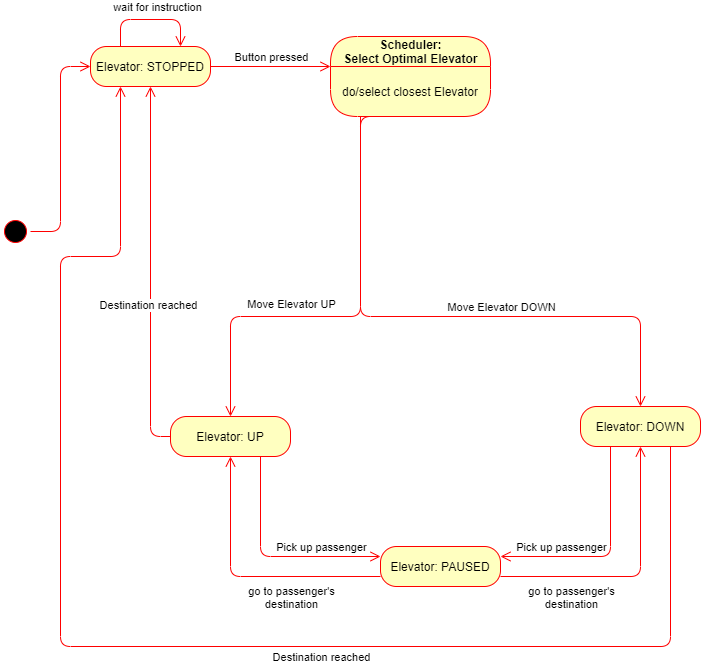

The diagram above was exported from draw.io. Its source (the exported page's mxGraphModel, read from the mxfile embedded in the PNG):
<mxGraphModel dx="1422" dy="794" grid="1" gridSize="10" guides="1" tooltips="1" connect="1" arrows="1" fold="1" page="1" pageScale="1" pageWidth="850" pageHeight="1100" math="0" shadow="0">
  <root>
    <mxCell id="0" />
    <mxCell id="1" parent="0" />
    <mxCell id="AgUk43DaRQtXCTuI8cT8-1" value="" style="ellipse;html=1;shape=startState;fillColor=#000000;strokeColor=#ff0000;" vertex="1" parent="1">
      <mxGeometry y="380" width="30" height="30" as="geometry" />
    </mxCell>
    <mxCell id="AgUk43DaRQtXCTuI8cT8-2" value="" style="edgeStyle=orthogonalEdgeStyle;html=1;verticalAlign=bottom;endArrow=open;endSize=8;strokeColor=#ff0000;entryX=0;entryY=0.5;entryDx=0;entryDy=0;" edge="1" source="AgUk43DaRQtXCTuI8cT8-1" parent="1" target="AgUk43DaRQtXCTuI8cT8-49">
      <mxGeometry relative="1" as="geometry">
        <mxPoint x="70" y="395" as="targetPoint" />
      </mxGeometry>
    </mxCell>
    <mxCell id="AgUk43DaRQtXCTuI8cT8-8" value="Scheduler:&lt;br&gt;Select&amp;nbsp;Optimal Elevator" style="swimlane;html=1;fontStyle=1;align=center;verticalAlign=middle;childLayout=stackLayout;horizontal=1;startSize=30;horizontalStack=0;resizeParent=0;resizeLast=1;container=0;fontColor=#000000;collapsible=0;rounded=1;arcSize=30;strokeColor=#ff0000;fillColor=#ffffc0;swimlaneFillColor=#ffffc0;dropTarget=0;" vertex="1" parent="1">
      <mxGeometry x="330" y="200" width="160" height="80" as="geometry" />
    </mxCell>
    <mxCell id="AgUk43DaRQtXCTuI8cT8-9" value="do/select closest Elevator" style="text;html=1;strokeColor=none;fillColor=none;align=center;verticalAlign=middle;spacingLeft=4;spacingRight=4;whiteSpace=wrap;overflow=hidden;rotatable=0;fontColor=#000000;" vertex="1" parent="AgUk43DaRQtXCTuI8cT8-8">
      <mxGeometry y="30" width="160" height="50" as="geometry" />
    </mxCell>
    <mxCell id="AgUk43DaRQtXCTuI8cT8-10" value="" style="edgeStyle=orthogonalEdgeStyle;html=1;verticalAlign=bottom;endArrow=open;endSize=8;strokeColor=#ff0000;entryX=0.5;entryY=0;entryDx=0;entryDy=0;" edge="1" source="AgUk43DaRQtXCTuI8cT8-8" parent="1" target="AgUk43DaRQtXCTuI8cT8-47">
      <mxGeometry relative="1" as="geometry">
        <mxPoint x="320" y="540" as="targetPoint" />
        <Array as="points">
          <mxPoint x="360" y="480" />
          <mxPoint x="230" y="480" />
        </Array>
      </mxGeometry>
    </mxCell>
    <mxCell id="AgUk43DaRQtXCTuI8cT8-30" value="Move Elevator UP" style="edgeLabel;html=1;align=center;verticalAlign=middle;resizable=0;points=[];" vertex="1" connectable="0" parent="AgUk43DaRQtXCTuI8cT8-10">
      <mxGeometry x="-0.2364" y="-5" relative="1" as="geometry">
        <mxPoint x="-65" y="23" as="offset" />
      </mxGeometry>
    </mxCell>
    <mxCell id="AgUk43DaRQtXCTuI8cT8-24" value="" style="edgeStyle=orthogonalEdgeStyle;html=1;verticalAlign=bottom;endArrow=open;endSize=8;strokeColor=#ff0000;entryX=0;entryY=0;entryDx=0;entryDy=0;exitX=1;exitY=0.5;exitDx=0;exitDy=0;" edge="1" source="AgUk43DaRQtXCTuI8cT8-49" parent="1" target="AgUk43DaRQtXCTuI8cT8-9">
      <mxGeometry relative="1" as="geometry">
        <mxPoint x="140" y="450" as="targetPoint" />
        <mxPoint x="230" y="395" as="sourcePoint" />
        <Array as="points">
          <mxPoint x="330" y="230" />
        </Array>
      </mxGeometry>
    </mxCell>
    <mxCell id="AgUk43DaRQtXCTuI8cT8-25" value="Button pressed" style="edgeLabel;html=1;align=center;verticalAlign=middle;resizable=0;points=[];" vertex="1" connectable="0" parent="AgUk43DaRQtXCTuI8cT8-24">
      <mxGeometry x="-0.248" y="-3" relative="1" as="geometry">
        <mxPoint x="15" y="-13" as="offset" />
      </mxGeometry>
    </mxCell>
    <mxCell id="AgUk43DaRQtXCTuI8cT8-43" value="&lt;span&gt;Elevator: DOWN&lt;/span&gt;" style="rounded=1;whiteSpace=wrap;html=1;arcSize=40;fontColor=#000000;fillColor=#ffffc0;strokeColor=#ff0000;" vertex="1" parent="1">
      <mxGeometry x="580" y="570" width="120" height="40" as="geometry" />
    </mxCell>
    <mxCell id="AgUk43DaRQtXCTuI8cT8-44" value="" style="edgeStyle=orthogonalEdgeStyle;html=1;verticalAlign=bottom;endArrow=open;endSize=8;strokeColor=#ff0000;exitX=0.75;exitY=1;exitDx=0;exitDy=0;entryX=0.25;entryY=1;entryDx=0;entryDy=0;" edge="1" source="AgUk43DaRQtXCTuI8cT8-43" parent="1" target="AgUk43DaRQtXCTuI8cT8-49">
      <mxGeometry relative="1" as="geometry">
        <mxPoint x="540" y="590" as="targetPoint" />
        <Array as="points">
          <mxPoint x="670" y="810" />
          <mxPoint x="60" y="810" />
          <mxPoint x="60" y="420" />
          <mxPoint x="120" y="420" />
        </Array>
      </mxGeometry>
    </mxCell>
    <mxCell id="AgUk43DaRQtXCTuI8cT8-69" value="Destination reached" style="edgeLabel;html=1;align=center;verticalAlign=middle;resizable=0;points=[];" vertex="1" connectable="0" parent="AgUk43DaRQtXCTuI8cT8-44">
      <mxGeometry x="-0.0462" y="2" relative="1" as="geometry">
        <mxPoint x="132" y="8" as="offset" />
      </mxGeometry>
    </mxCell>
    <mxCell id="AgUk43DaRQtXCTuI8cT8-45" value="Elevator: PAUSED" style="rounded=1;whiteSpace=wrap;html=1;arcSize=40;fontColor=#000000;fillColor=#ffffc0;strokeColor=#ff0000;" vertex="1" parent="1">
      <mxGeometry x="380" y="710" width="120" height="40" as="geometry" />
    </mxCell>
    <mxCell id="AgUk43DaRQtXCTuI8cT8-46" value="" style="edgeStyle=orthogonalEdgeStyle;html=1;verticalAlign=bottom;endArrow=open;endSize=8;strokeColor=#ff0000;entryX=0.5;entryY=1;entryDx=0;entryDy=0;" edge="1" source="AgUk43DaRQtXCTuI8cT8-45" parent="1" target="AgUk43DaRQtXCTuI8cT8-47">
      <mxGeometry relative="1" as="geometry">
        <mxPoint x="360" y="680" as="targetPoint" />
        <Array as="points">
          <mxPoint x="230" y="740" />
        </Array>
      </mxGeometry>
    </mxCell>
    <mxCell id="AgUk43DaRQtXCTuI8cT8-66" value="go to passenger's&lt;br&gt;destination" style="edgeLabel;html=1;align=center;verticalAlign=middle;resizable=0;points=[];" vertex="1" connectable="0" parent="AgUk43DaRQtXCTuI8cT8-46">
      <mxGeometry x="-0.1926" y="3" relative="1" as="geometry">
        <mxPoint x="19" y="17" as="offset" />
      </mxGeometry>
    </mxCell>
    <mxCell id="AgUk43DaRQtXCTuI8cT8-47" value="Elevator: UP" style="rounded=1;whiteSpace=wrap;html=1;arcSize=40;fontColor=#000000;fillColor=#ffffc0;strokeColor=#ff0000;" vertex="1" parent="1">
      <mxGeometry x="170" y="580" width="120" height="40" as="geometry" />
    </mxCell>
    <mxCell id="AgUk43DaRQtXCTuI8cT8-49" value="Elevator: STOPPED" style="rounded=1;whiteSpace=wrap;html=1;arcSize=40;fontColor=#000000;fillColor=#ffffc0;strokeColor=#ff0000;" vertex="1" parent="1">
      <mxGeometry x="90" y="210" width="120" height="40" as="geometry" />
    </mxCell>
    <mxCell id="AgUk43DaRQtXCTuI8cT8-53" value="" style="edgeStyle=orthogonalEdgeStyle;html=1;verticalAlign=bottom;endArrow=open;endSize=8;strokeColor=#ff0000;exitX=0.5;exitY=1;exitDx=0;exitDy=0;entryX=0.5;entryY=0;entryDx=0;entryDy=0;" edge="1" parent="1" source="AgUk43DaRQtXCTuI8cT8-9" target="AgUk43DaRQtXCTuI8cT8-43">
      <mxGeometry relative="1" as="geometry">
        <mxPoint x="550" y="520" as="targetPoint" />
        <mxPoint x="370" y="290" as="sourcePoint" />
        <Array as="points">
          <mxPoint x="360" y="280" />
          <mxPoint x="360" y="480" />
          <mxPoint x="640" y="480" />
        </Array>
      </mxGeometry>
    </mxCell>
    <mxCell id="AgUk43DaRQtXCTuI8cT8-54" value="Move Elevator DOWN" style="edgeLabel;html=1;align=center;verticalAlign=middle;resizable=0;points=[];" vertex="1" connectable="0" parent="AgUk43DaRQtXCTuI8cT8-53">
      <mxGeometry x="-0.2364" y="-5" relative="1" as="geometry">
        <mxPoint x="145" y="3" as="offset" />
      </mxGeometry>
    </mxCell>
    <mxCell id="AgUk43DaRQtXCTuI8cT8-58" value="" style="edgeStyle=orthogonalEdgeStyle;html=1;verticalAlign=bottom;endArrow=open;endSize=8;strokeColor=#ff0000;exitX=0;exitY=0.5;exitDx=0;exitDy=0;entryX=0.5;entryY=1;entryDx=0;entryDy=0;" edge="1" parent="1" source="AgUk43DaRQtXCTuI8cT8-47" target="AgUk43DaRQtXCTuI8cT8-49">
      <mxGeometry relative="1" as="geometry">
        <mxPoint x="140" y="440" as="targetPoint" />
        <mxPoint x="80" y="640" as="sourcePoint" />
        <Array as="points">
          <mxPoint x="150" y="600" />
        </Array>
      </mxGeometry>
    </mxCell>
    <mxCell id="AgUk43DaRQtXCTuI8cT8-70" value="Destination reached" style="edgeLabel;html=1;align=center;verticalAlign=middle;resizable=0;points=[];" vertex="1" connectable="0" parent="AgUk43DaRQtXCTuI8cT8-58">
      <mxGeometry x="-0.1784" y="3" relative="1" as="geometry">
        <mxPoint as="offset" />
      </mxGeometry>
    </mxCell>
    <mxCell id="AgUk43DaRQtXCTuI8cT8-59" value="" style="edgeStyle=orthogonalEdgeStyle;html=1;verticalAlign=bottom;endArrow=open;endSize=8;strokeColor=#ff0000;entryX=0.5;entryY=1;entryDx=0;entryDy=0;" edge="1" parent="1" target="AgUk43DaRQtXCTuI8cT8-43">
      <mxGeometry relative="1" as="geometry">
        <mxPoint x="570" y="660" as="targetPoint" />
        <mxPoint x="500" y="740" as="sourcePoint" />
        <Array as="points">
          <mxPoint x="500" y="740" />
          <mxPoint x="640" y="740" />
        </Array>
      </mxGeometry>
    </mxCell>
    <mxCell id="AgUk43DaRQtXCTuI8cT8-68" value="go to passenger's&lt;br&gt;destination" style="edgeLabel;html=1;align=center;verticalAlign=middle;resizable=0;points=[];" vertex="1" connectable="0" parent="AgUk43DaRQtXCTuI8cT8-59">
      <mxGeometry x="-0.6148" y="2" relative="1" as="geometry">
        <mxPoint x="18" y="22" as="offset" />
      </mxGeometry>
    </mxCell>
    <mxCell id="AgUk43DaRQtXCTuI8cT8-60" value="" style="edgeStyle=orthogonalEdgeStyle;html=1;verticalAlign=bottom;endArrow=open;endSize=8;strokeColor=#ff0000;exitX=0.25;exitY=0;exitDx=0;exitDy=0;entryX=0.75;entryY=0;entryDx=0;entryDy=0;" edge="1" parent="1" source="AgUk43DaRQtXCTuI8cT8-49" target="AgUk43DaRQtXCTuI8cT8-49">
      <mxGeometry relative="1" as="geometry">
        <mxPoint x="110" y="120" as="targetPoint" />
        <mxPoint x="130" y="200" as="sourcePoint" />
        <Array as="points">
          <mxPoint x="120" y="183" />
          <mxPoint x="180" y="183" />
        </Array>
      </mxGeometry>
    </mxCell>
    <mxCell id="AgUk43DaRQtXCTuI8cT8-61" value="wait for instruction" style="edgeLabel;html=1;align=center;verticalAlign=middle;resizable=0;points=[];" vertex="1" connectable="0" parent="AgUk43DaRQtXCTuI8cT8-60">
      <mxGeometry x="-0.1739" y="1" relative="1" as="geometry">
        <mxPoint x="16" y="-12" as="offset" />
      </mxGeometry>
    </mxCell>
    <mxCell id="AgUk43DaRQtXCTuI8cT8-62" value="" style="edgeStyle=orthogonalEdgeStyle;html=1;verticalAlign=bottom;endArrow=open;endSize=8;strokeColor=#ff0000;exitX=0.75;exitY=1;exitDx=0;exitDy=0;entryX=0;entryY=0.25;entryDx=0;entryDy=0;" edge="1" parent="1" source="AgUk43DaRQtXCTuI8cT8-47" target="AgUk43DaRQtXCTuI8cT8-45">
      <mxGeometry relative="1" as="geometry">
        <mxPoint x="350" y="710" as="targetPoint" />
        <mxPoint x="330" y="690" as="sourcePoint" />
        <Array as="points">
          <mxPoint x="260" y="720" />
        </Array>
      </mxGeometry>
    </mxCell>
    <mxCell id="AgUk43DaRQtXCTuI8cT8-64" value="Pick up passenger" style="edgeLabel;html=1;align=center;verticalAlign=middle;resizable=0;points=[];" vertex="1" connectable="0" parent="AgUk43DaRQtXCTuI8cT8-62">
      <mxGeometry x="0.3182" y="1" relative="1" as="geometry">
        <mxPoint x="15" y="-9" as="offset" />
      </mxGeometry>
    </mxCell>
    <mxCell id="AgUk43DaRQtXCTuI8cT8-63" value="" style="edgeStyle=orthogonalEdgeStyle;html=1;verticalAlign=bottom;endArrow=open;endSize=8;strokeColor=#ff0000;exitX=0.25;exitY=1;exitDx=0;exitDy=0;entryX=1;entryY=0.25;entryDx=0;entryDy=0;" edge="1" parent="1" source="AgUk43DaRQtXCTuI8cT8-43" target="AgUk43DaRQtXCTuI8cT8-45">
      <mxGeometry relative="1" as="geometry">
        <mxPoint x="490" y="660" as="targetPoint" />
        <mxPoint x="400" y="660" as="sourcePoint" />
        <Array as="points">
          <mxPoint x="610" y="720" />
        </Array>
      </mxGeometry>
    </mxCell>
    <mxCell id="AgUk43DaRQtXCTuI8cT8-65" value="Pick up passenger" style="edgeLabel;html=1;align=center;verticalAlign=middle;resizable=0;points=[];" vertex="1" connectable="0" parent="AgUk43DaRQtXCTuI8cT8-63">
      <mxGeometry x="0.3727" y="-1" relative="1" as="geometry">
        <mxPoint x="-9" y="-9" as="offset" />
      </mxGeometry>
    </mxCell>
  </root>
</mxGraphModel>